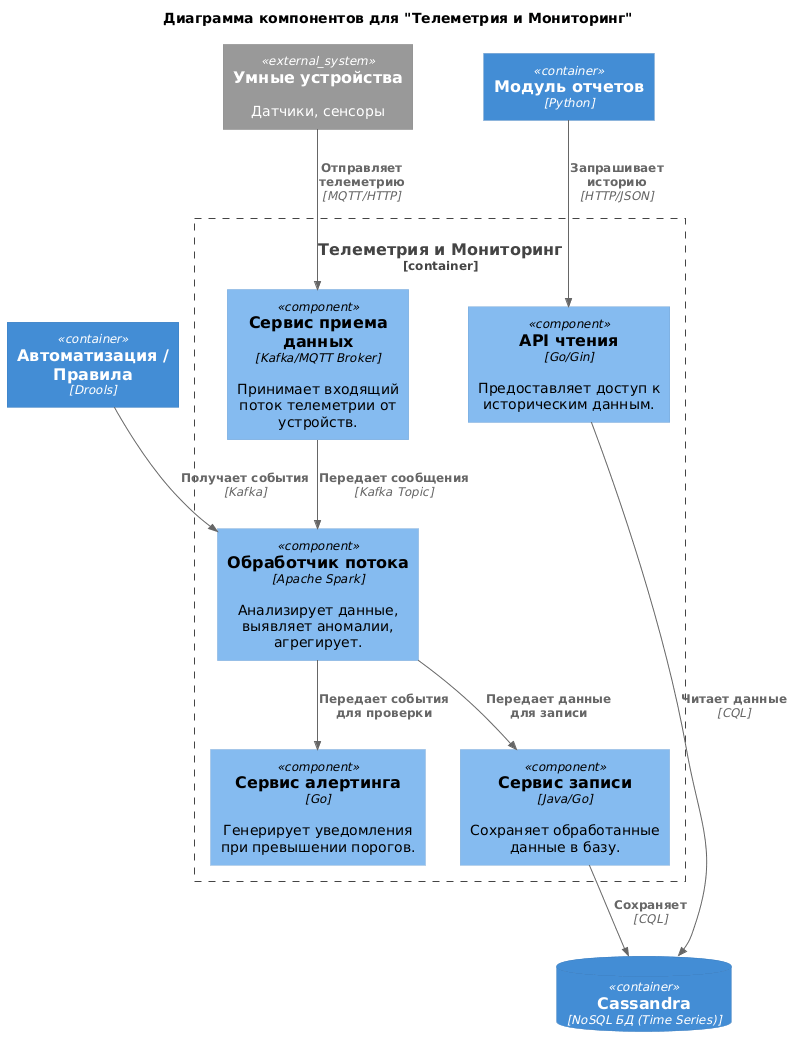

The diagram above was rendered by PlantUML. Its source (embedded in the PNG):
@startuml
!includeurl https://raw.githubusercontent.com/plantuml-stdlib/C4-PlantUML/master/C4_Component.puml

title Диаграмма компонентов для "Телеметрия и Мониторинг"

Container(automation_rules, "Автоматизация / Правила", "Drools")
Container(reporting_module, "Модуль отчетов", "Python")
ContainerDb(db, "Cassandra", "NoSQL БД (Time Series)")
System_Ext(devices, "Умные устройства", "Датчики, сенсоры")

Container_Boundary(c1, "Телеметрия и Мониторинг") {
    Component(ingestion, "Сервис приема данных", "Kafka/MQTT Broker", "Принимает входящий поток телеметрии от устройств.")
    Component(processor, "Обработчик потока", "Apache Spark", "Анализирует данные, выявляет аномалии, агрегирует.")
    Component(writer, "Сервис записи", "Java/Go", "Сохраняет обработанные данные в базу.")
    Component(alerting, "Сервис алертинга", "Go", "Генерирует уведомления при превышении порогов.")
    Component(reader_api, "API чтения", "Go/Gin", "Предоставляет доступ к историческим данным.")
}

Rel(devices, ingestion, "Отправляет телеметрию", "MQTT/HTTP")
Rel(ingestion, processor, "Передает сообщения", "Kafka Topic")
Rel(processor, writer, "Передает данные для записи")
Rel(processor, alerting, "Передает события для проверки")
Rel(writer, db, "Сохраняет", "CQL")

Rel(automation_rules, processor, "Получает события", "Kafka")
Rel(reporting_module, reader_api, "Запрашивает историю", "HTTP/JSON")
Rel(reader_api, db, "Читает данные", "CQL")
@enduml